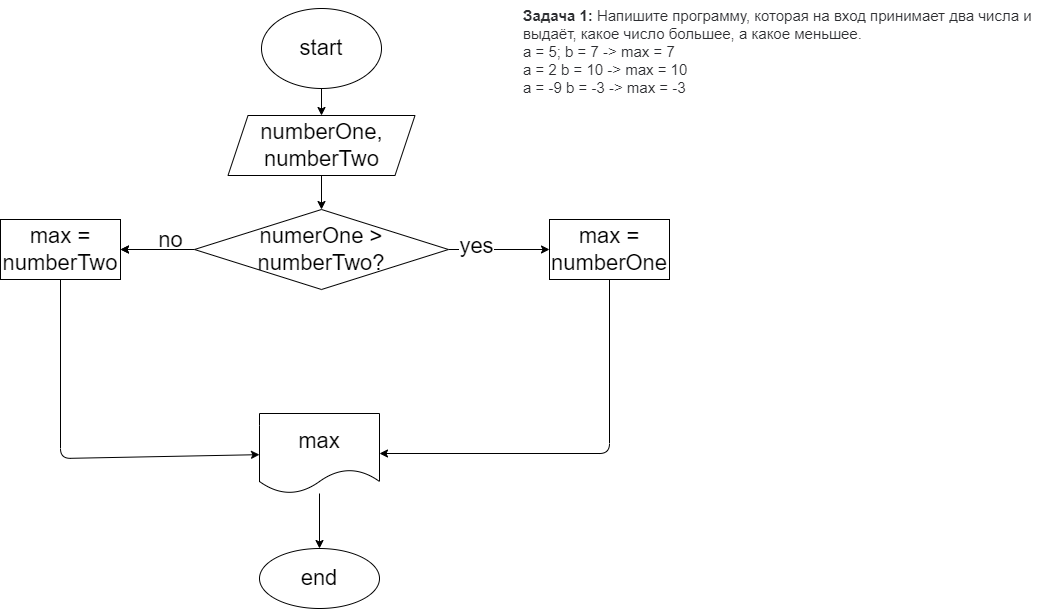

The diagram above was exported from draw.io. Its source (the exported page's mxGraphModel, read from the mxfile embedded in the PNG):
<mxGraphModel dx="1016" dy="422" grid="0" gridSize="10" guides="1" tooltips="1" connect="1" arrows="1" fold="1" page="0" pageScale="1" pageWidth="827" pageHeight="1169" math="0" shadow="0">
  <root>
    <mxCell id="0" />
    <mxCell id="1" parent="0" />
    <mxCell id="5" value="" style="edgeStyle=none;html=1;fontSize=22;" edge="1" parent="1" source="2" target="4">
      <mxGeometry relative="1" as="geometry" />
    </mxCell>
    <mxCell id="2" value="start" style="ellipse;whiteSpace=wrap;html=1;fontSize=22;" vertex="1" parent="1">
      <mxGeometry x="320" y="40" width="120" height="80" as="geometry" />
    </mxCell>
    <mxCell id="3" value="&lt;p style=&quot;box-sizing: border-box; margin: 0px; font-weight: 400; color: rgb(44, 45, 48); font-family: roboto, &amp;quot;san francisco&amp;quot;, &amp;quot;helvetica neue&amp;quot;, helvetica, arial; font-size: 15px; font-style: normal; letter-spacing: normal; text-indent: 0px; text-transform: none; word-spacing: 0px; background-color: rgb(255, 255, 255);&quot;&gt;&lt;strong style=&quot;box-sizing: border-box ; font-weight: 700&quot;&gt;Задача 1:&lt;/strong&gt;&lt;span&gt;&amp;nbsp;&lt;/span&gt;Напишите программу, которая на вход принимает два числа и выдаёт, какое число большее, а какое меньшее.&lt;/p&gt;&lt;p style=&quot;box-sizing: border-box; margin: 0px; font-weight: 400; color: rgb(44, 45, 48); font-family: roboto, &amp;quot;san francisco&amp;quot;, &amp;quot;helvetica neue&amp;quot;, helvetica, arial; font-size: 15px; font-style: normal; letter-spacing: normal; text-indent: 0px; text-transform: none; word-spacing: 0px; background-color: rgb(255, 255, 255);&quot;&gt;a = 5; b = 7 -&amp;gt; max = 7&lt;br style=&quot;box-sizing: border-box&quot;&gt;a = 2 b = 10 -&amp;gt; max = 10&lt;br style=&quot;box-sizing: border-box&quot;&gt;a = -9 b = -3 -&amp;gt; max = -3&lt;/p&gt;" style="text;whiteSpace=wrap;html=1;fontSize=22;" vertex="1" parent="1">
      <mxGeometry x="579.9966259765624" y="32.00334350585938" width="540" height="144" as="geometry" />
    </mxCell>
    <mxCell id="8" value="" style="edgeStyle=none;html=1;fontSize=22;" edge="1" parent="1" source="4" target="7">
      <mxGeometry relative="1" as="geometry" />
    </mxCell>
    <mxCell id="4" value="numberOne,&lt;br&gt;numberTwo" style="shape=parallelogram;perimeter=parallelogramPerimeter;whiteSpace=wrap;html=1;fixedSize=1;fontSize=22;" vertex="1" parent="1">
      <mxGeometry x="286.5" y="147" width="187" height="60" as="geometry" />
    </mxCell>
    <mxCell id="10" value="" style="edgeStyle=none;html=1;fontSize=22;" edge="1" parent="1" source="7" target="9">
      <mxGeometry relative="1" as="geometry" />
    </mxCell>
    <mxCell id="11" value="yes" style="edgeLabel;html=1;align=center;verticalAlign=middle;resizable=0;points=[];fontSize=22;" vertex="1" connectable="0" parent="10">
      <mxGeometry x="-0.4694" y="4" relative="1" as="geometry">
        <mxPoint as="offset" />
      </mxGeometry>
    </mxCell>
    <mxCell id="13" value="" style="edgeStyle=none;html=1;fontSize=22;" edge="1" parent="1" source="7" target="12">
      <mxGeometry relative="1" as="geometry" />
    </mxCell>
    <mxCell id="14" value="" style="edgeStyle=none;html=1;fontSize=22;" edge="1" parent="1" source="7" target="12">
      <mxGeometry relative="1" as="geometry" />
    </mxCell>
    <mxCell id="7" value="numerOne &amp;gt; numberTwo?" style="rhombus;whiteSpace=wrap;html=1;fontSize=22;" vertex="1" parent="1">
      <mxGeometry x="253" y="241" width="254" height="80" as="geometry" />
    </mxCell>
    <mxCell id="19" style="edgeStyle=none;html=1;entryX=1;entryY=0.5;entryDx=0;entryDy=0;fontSize=22;" edge="1" parent="1" source="9" target="16">
      <mxGeometry relative="1" as="geometry">
        <Array as="points">
          <mxPoint x="668" y="485" />
        </Array>
      </mxGeometry>
    </mxCell>
    <mxCell id="9" value="max = numberOne" style="whiteSpace=wrap;html=1;fontSize=22;" vertex="1" parent="1">
      <mxGeometry x="608" y="251" width="120" height="60" as="geometry" />
    </mxCell>
    <mxCell id="17" value="" style="edgeStyle=none;html=1;fontSize=22;" edge="1" parent="1" source="12" target="16">
      <mxGeometry relative="1" as="geometry">
        <Array as="points">
          <mxPoint x="119" y="490" />
        </Array>
      </mxGeometry>
    </mxCell>
    <mxCell id="12" value="max = numberTwo" style="whiteSpace=wrap;html=1;fontSize=22;" vertex="1" parent="1">
      <mxGeometry x="59" y="251" width="120" height="60" as="geometry" />
    </mxCell>
    <mxCell id="15" value="no" style="text;html=1;align=center;verticalAlign=middle;resizable=0;points=[];autosize=1;strokeColor=none;fillColor=none;fontSize=22;" vertex="1" parent="1">
      <mxGeometry x="212" y="257" width="34" height="30" as="geometry" />
    </mxCell>
    <mxCell id="21" value="" style="edgeStyle=none;html=1;fontSize=22;" edge="1" parent="1" source="16" target="20">
      <mxGeometry relative="1" as="geometry" />
    </mxCell>
    <mxCell id="16" value="max" style="shape=document;whiteSpace=wrap;html=1;boundedLbl=1;fontSize=22;" vertex="1" parent="1">
      <mxGeometry x="318" y="445" width="120" height="80" as="geometry" />
    </mxCell>
    <mxCell id="20" value="end" style="ellipse;whiteSpace=wrap;html=1;fontSize=22;" vertex="1" parent="1">
      <mxGeometry x="318" y="580" width="120" height="60" as="geometry" />
    </mxCell>
  </root>
</mxGraphModel>